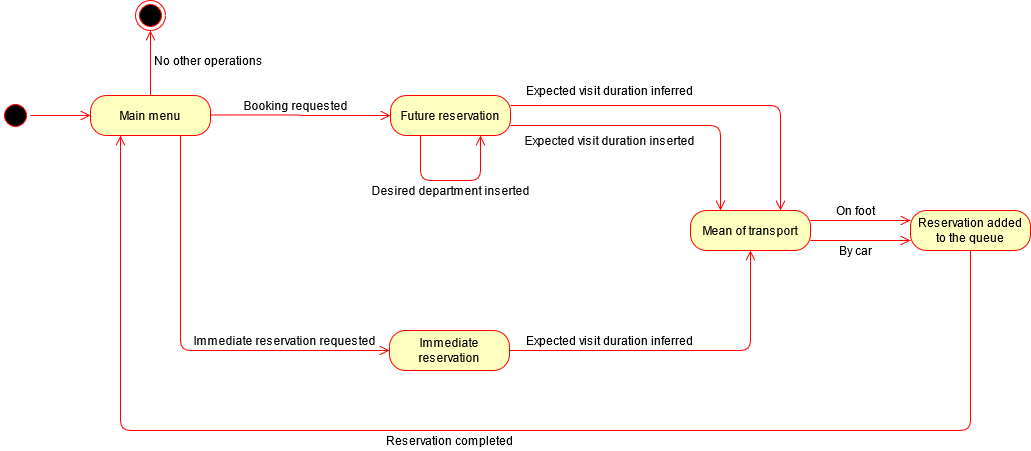

The diagram above was exported from draw.io. Its source (the exported page's mxGraphModel, read from the mxfile embedded in the PNG):
<mxGraphModel dx="1038" dy="575" grid="1" gridSize="10" guides="1" tooltips="1" connect="1" arrows="1" fold="1" page="1" pageScale="1" pageWidth="827" pageHeight="1169" math="0" shadow="0">
  <root>
    <mxCell id="0" />
    <mxCell id="1" parent="0" />
    <mxCell id="UITQdBcrZtV3fS2afM21-1" value="" style="ellipse;html=1;shape=startState;fillColor=#000000;strokeColor=#ff0000;" vertex="1" parent="1">
      <mxGeometry x="60" y="160" width="30" height="30" as="geometry" />
    </mxCell>
    <mxCell id="UITQdBcrZtV3fS2afM21-2" value="" style="edgeStyle=orthogonalEdgeStyle;html=1;verticalAlign=bottom;endArrow=open;endSize=8;strokeColor=#ff0000;entryX=0.5;entryY=1;entryDx=0;entryDy=0;" edge="1" parent="1" source="UITQdBcrZtV3fS2afM21-7" target="UITQdBcrZtV3fS2afM21-6">
      <mxGeometry relative="1" as="geometry">
        <mxPoint x="310" y="260" as="targetPoint" />
      </mxGeometry>
    </mxCell>
    <mxCell id="UITQdBcrZtV3fS2afM21-3" value="Future reservation" style="rounded=1;whiteSpace=wrap;html=1;arcSize=40;fontColor=#000000;fillColor=#ffffc0;strokeColor=#ff0000;" vertex="1" parent="1">
      <mxGeometry x="450" y="155" width="120" height="40" as="geometry" />
    </mxCell>
    <mxCell id="UITQdBcrZtV3fS2afM21-4" value="&lt;div&gt;Immediate&lt;/div&gt;&lt;div&gt;reservation&lt;/div&gt;" style="rounded=1;whiteSpace=wrap;html=1;arcSize=40;fontColor=#000000;fillColor=#ffffc0;strokeColor=#ff0000;" vertex="1" parent="1">
      <mxGeometry x="449" y="390" width="120" height="40" as="geometry" />
    </mxCell>
    <mxCell id="UITQdBcrZtV3fS2afM21-5" value="&lt;div&gt;Reservation added &lt;br&gt;&lt;/div&gt;&lt;div&gt;to the queue&lt;br&gt;&lt;/div&gt;" style="rounded=1;whiteSpace=wrap;html=1;arcSize=40;fontColor=#000000;fillColor=#ffffc0;strokeColor=#ff0000;" vertex="1" parent="1">
      <mxGeometry x="970" y="270" width="120" height="40" as="geometry" />
    </mxCell>
    <mxCell id="UITQdBcrZtV3fS2afM21-6" value="" style="ellipse;html=1;shape=endState;fillColor=#000000;strokeColor=#ff0000;" vertex="1" parent="1">
      <mxGeometry x="195" y="60" width="30" height="30" as="geometry" />
    </mxCell>
    <mxCell id="UITQdBcrZtV3fS2afM21-7" value="Main menu" style="rounded=1;whiteSpace=wrap;html=1;arcSize=40;fontColor=#000000;fillColor=#ffffc0;strokeColor=#ff0000;" vertex="1" parent="1">
      <mxGeometry x="150" y="155" width="120" height="40" as="geometry" />
    </mxCell>
    <mxCell id="UITQdBcrZtV3fS2afM21-8" value="" style="edgeStyle=orthogonalEdgeStyle;html=1;verticalAlign=bottom;endArrow=open;endSize=8;strokeColor=#ff0000;" edge="1" parent="1" source="UITQdBcrZtV3fS2afM21-1">
      <mxGeometry relative="1" as="geometry">
        <mxPoint x="150" y="175" as="targetPoint" />
        <mxPoint x="90" y="175" as="sourcePoint" />
      </mxGeometry>
    </mxCell>
    <mxCell id="UITQdBcrZtV3fS2afM21-9" value="No other operations" style="text;html=1;align=center;verticalAlign=middle;resizable=0;points=[];autosize=1;" vertex="1" parent="1">
      <mxGeometry x="208" y="110" width="120" height="20" as="geometry" />
    </mxCell>
    <mxCell id="UITQdBcrZtV3fS2afM21-10" value="" style="edgeStyle=orthogonalEdgeStyle;html=1;verticalAlign=bottom;endArrow=open;endSize=8;strokeColor=#ff0000;entryX=0;entryY=0.5;entryDx=0;entryDy=0;" edge="1" parent="1" target="UITQdBcrZtV3fS2afM21-3">
      <mxGeometry relative="1" as="geometry">
        <mxPoint x="370" y="174.5" as="targetPoint" />
        <mxPoint x="270" y="174.5" as="sourcePoint" />
      </mxGeometry>
    </mxCell>
    <mxCell id="UITQdBcrZtV3fS2afM21-11" value="Booking requested" style="text;html=1;align=center;verticalAlign=middle;resizable=0;points=[];autosize=1;" vertex="1" parent="1">
      <mxGeometry x="300" y="155" width="110" height="20" as="geometry" />
    </mxCell>
    <mxCell id="UITQdBcrZtV3fS2afM21-12" value="" style="edgeStyle=orthogonalEdgeStyle;html=1;verticalAlign=bottom;endArrow=open;endSize=8;strokeColor=#ff0000;entryX=0.75;entryY=1;entryDx=0;entryDy=0;exitX=0.25;exitY=1;exitDx=0;exitDy=0;" edge="1" parent="1" source="UITQdBcrZtV3fS2afM21-3" target="UITQdBcrZtV3fS2afM21-3">
      <mxGeometry relative="1" as="geometry">
        <mxPoint x="610" y="110" as="targetPoint" />
        <mxPoint x="470" y="109.5" as="sourcePoint" />
        <Array as="points">
          <mxPoint x="480" y="240" />
          <mxPoint x="540" y="240" />
        </Array>
      </mxGeometry>
    </mxCell>
    <mxCell id="UITQdBcrZtV3fS2afM21-13" value="Desired department inserted" style="text;html=1;align=center;verticalAlign=middle;resizable=0;points=[];autosize=1;" vertex="1" parent="1">
      <mxGeometry x="430" y="240" width="160" height="20" as="geometry" />
    </mxCell>
    <mxCell id="UITQdBcrZtV3fS2afM21-14" value="" style="edgeStyle=orthogonalEdgeStyle;html=1;verticalAlign=bottom;endArrow=open;endSize=8;strokeColor=#ff0000;exitX=1;exitY=0.25;exitDx=0;exitDy=0;entryX=0.75;entryY=0;entryDx=0;entryDy=0;" edge="1" parent="1" source="UITQdBcrZtV3fS2afM21-3" target="UITQdBcrZtV3fS2afM21-15">
      <mxGeometry relative="1" as="geometry">
        <mxPoint x="541" y="270" as="targetPoint" />
        <mxPoint x="541" y="195" as="sourcePoint" />
        <Array as="points">
          <mxPoint x="840" y="165" />
        </Array>
      </mxGeometry>
    </mxCell>
    <mxCell id="UITQdBcrZtV3fS2afM21-15" value="Mean of transport" style="rounded=1;whiteSpace=wrap;html=1;arcSize=40;fontColor=#000000;fillColor=#ffffc0;strokeColor=#ff0000;" vertex="1" parent="1">
      <mxGeometry x="750" y="270" width="120" height="40" as="geometry" />
    </mxCell>
    <mxCell id="UITQdBcrZtV3fS2afM21-16" value="" style="edgeStyle=orthogonalEdgeStyle;html=1;verticalAlign=bottom;endArrow=open;endSize=8;strokeColor=#ff0000;entryX=0.25;entryY=0;entryDx=0;entryDy=0;exitX=1;exitY=0.75;exitDx=0;exitDy=0;" edge="1" parent="1" source="UITQdBcrZtV3fS2afM21-3" target="UITQdBcrZtV3fS2afM21-15">
      <mxGeometry relative="1" as="geometry">
        <mxPoint x="479" y="270" as="targetPoint" />
        <mxPoint x="479" y="195" as="sourcePoint" />
        <Array as="points" />
      </mxGeometry>
    </mxCell>
    <mxCell id="UITQdBcrZtV3fS2afM21-17" value="Expected visit duration inserted" style="text;html=1;align=center;verticalAlign=middle;resizable=0;points=[];autosize=1;" vertex="1" parent="1">
      <mxGeometry x="579" y="190" width="180" height="20" as="geometry" />
    </mxCell>
    <mxCell id="UITQdBcrZtV3fS2afM21-18" value="Expected visit duration inferred" style="text;html=1;align=center;verticalAlign=middle;resizable=0;points=[];autosize=1;" vertex="1" parent="1">
      <mxGeometry x="584" y="140" width="170" height="20" as="geometry" />
    </mxCell>
    <mxCell id="UITQdBcrZtV3fS2afM21-19" value="By car" style="text;html=1;align=center;verticalAlign=middle;resizable=0;points=[];autosize=1;" vertex="1" parent="1">
      <mxGeometry x="890" y="300" width="50" height="20" as="geometry" />
    </mxCell>
    <mxCell id="UITQdBcrZtV3fS2afM21-20" value="On foot" style="text;html=1;align=center;verticalAlign=middle;resizable=0;points=[];autosize=1;" vertex="1" parent="1">
      <mxGeometry x="890" y="260" width="50" height="20" as="geometry" />
    </mxCell>
    <mxCell id="UITQdBcrZtV3fS2afM21-21" value="" style="edgeStyle=orthogonalEdgeStyle;html=1;verticalAlign=bottom;endArrow=open;endSize=8;strokeColor=#ff0000;entryX=0;entryY=0.25;entryDx=0;entryDy=0;exitX=1;exitY=0.25;exitDx=0;exitDy=0;" edge="1" parent="1" source="UITQdBcrZtV3fS2afM21-15" target="UITQdBcrZtV3fS2afM21-5">
      <mxGeometry relative="1" as="geometry">
        <mxPoint x="800" y="290" as="targetPoint" />
        <mxPoint x="800" y="195" as="sourcePoint" />
      </mxGeometry>
    </mxCell>
    <mxCell id="UITQdBcrZtV3fS2afM21-22" value="" style="edgeStyle=orthogonalEdgeStyle;html=1;verticalAlign=bottom;endArrow=open;endSize=8;strokeColor=#ff0000;entryX=0;entryY=0.75;entryDx=0;entryDy=0;exitX=1;exitY=0.75;exitDx=0;exitDy=0;" edge="1" parent="1" source="UITQdBcrZtV3fS2afM21-15" target="UITQdBcrZtV3fS2afM21-5">
      <mxGeometry relative="1" as="geometry">
        <mxPoint x="860" y="290" as="targetPoint" />
        <mxPoint x="860" y="195" as="sourcePoint" />
      </mxGeometry>
    </mxCell>
    <mxCell id="UITQdBcrZtV3fS2afM21-23" value="" style="edgeStyle=orthogonalEdgeStyle;html=1;verticalAlign=bottom;endArrow=open;endSize=8;strokeColor=#ff0000;entryX=0.5;entryY=1;entryDx=0;entryDy=0;exitX=1;exitY=0.5;exitDx=0;exitDy=0;" edge="1" parent="1" source="UITQdBcrZtV3fS2afM21-4" target="UITQdBcrZtV3fS2afM21-15">
      <mxGeometry relative="1" as="geometry">
        <mxPoint x="660" y="425" as="targetPoint" />
        <mxPoint x="660" y="330" as="sourcePoint" />
      </mxGeometry>
    </mxCell>
    <mxCell id="UITQdBcrZtV3fS2afM21-24" value="" style="edgeStyle=orthogonalEdgeStyle;html=1;verticalAlign=bottom;endArrow=open;endSize=8;strokeColor=#ff0000;exitX=0.75;exitY=1;exitDx=0;exitDy=0;entryX=0;entryY=0.5;entryDx=0;entryDy=0;" edge="1" parent="1" source="UITQdBcrZtV3fS2afM21-7" target="UITQdBcrZtV3fS2afM21-4">
      <mxGeometry relative="1" as="geometry">
        <mxPoint x="544" y="395" as="targetPoint" />
        <mxPoint x="294" y="395" as="sourcePoint" />
        <Array as="points">
          <mxPoint x="240" y="410" />
        </Array>
      </mxGeometry>
    </mxCell>
    <mxCell id="UITQdBcrZtV3fS2afM21-25" value="" style="edgeStyle=orthogonalEdgeStyle;html=1;verticalAlign=bottom;endArrow=open;endSize=8;strokeColor=#ff0000;entryX=0.25;entryY=1;entryDx=0;entryDy=0;exitX=0.5;exitY=1;exitDx=0;exitDy=0;" edge="1" parent="1" source="UITQdBcrZtV3fS2afM21-5" target="UITQdBcrZtV3fS2afM21-7">
      <mxGeometry relative="1" as="geometry">
        <mxPoint x="1110" y="240" as="targetPoint" />
        <mxPoint x="860" y="360" as="sourcePoint" />
        <Array as="points">
          <mxPoint x="1030" y="490" />
          <mxPoint x="180" y="490" />
        </Array>
      </mxGeometry>
    </mxCell>
    <mxCell id="UITQdBcrZtV3fS2afM21-26" value="Immediate reservation requested" style="text;html=1;align=center;verticalAlign=middle;resizable=0;points=[];autosize=1;" vertex="1" parent="1">
      <mxGeometry x="249" y="390" width="190" height="20" as="geometry" />
    </mxCell>
    <mxCell id="UITQdBcrZtV3fS2afM21-28" value="&lt;div&gt;Reservation completed&lt;/div&gt;" style="text;html=1;align=center;verticalAlign=middle;resizable=0;points=[];autosize=1;" vertex="1" parent="1">
      <mxGeometry x="439" y="490" width="140" height="20" as="geometry" />
    </mxCell>
    <mxCell id="UITQdBcrZtV3fS2afM21-29" value="Expected visit duration inferred" style="text;html=1;align=center;verticalAlign=middle;resizable=0;points=[];autosize=1;" vertex="1" parent="1">
      <mxGeometry x="584" y="390" width="170" height="20" as="geometry" />
    </mxCell>
  </root>
</mxGraphModel>